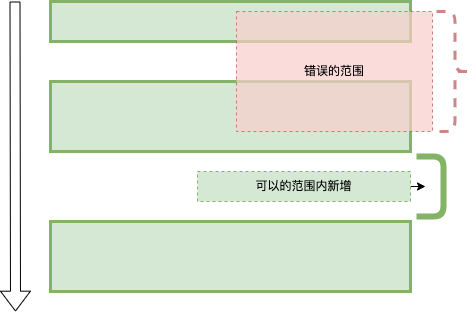

The diagram above was exported from draw.io. Its source (the exported page's mxGraphModel, read from the mxfile embedded in the PNG):
<mxGraphModel dx="626" dy="331" grid="1" gridSize="10" guides="1" tooltips="1" connect="1" arrows="1" fold="1" page="1" pageScale="1" pageWidth="827" pageHeight="1169" math="0" shadow="0">
  <root>
    <mxCell id="0" />
    <mxCell id="1" parent="0" />
    <mxCell id="2" value="" style="whiteSpace=wrap;html=1;fillColor=#d5e8d4;strokeColor=#82b366;strokeWidth=3;" vertex="1" parent="1">
      <mxGeometry x="84" y="670" width="360" height="40" as="geometry" />
    </mxCell>
    <mxCell id="3" value="" style="shape=flexArrow;endArrow=classic;html=1;endWidth=19;endSize=6.27;" edge="1" parent="1">
      <mxGeometry width="50" height="50" relative="1" as="geometry">
        <mxPoint x="48.5" y="670" as="sourcePoint" />
        <mxPoint x="49" y="980" as="targetPoint" />
      </mxGeometry>
    </mxCell>
    <mxCell id="4" value="" style="whiteSpace=wrap;html=1;fillColor=#d5e8d4;strokeColor=#82b366;strokeWidth=3;" vertex="1" parent="1">
      <mxGeometry x="84" y="750" width="360" height="70" as="geometry" />
    </mxCell>
    <mxCell id="5" value="" style="whiteSpace=wrap;html=1;fillColor=#d5e8d4;strokeColor=#82b366;strokeWidth=3;" vertex="1" parent="1">
      <mxGeometry x="84" y="890" width="360" height="70" as="geometry" />
    </mxCell>
    <mxCell id="6" value="错误的范围" style="whiteSpace=wrap;html=1;fillColor=#f8cecc;strokeColor=#b85450;strokeWidth=1;perimeterSpacing=0;opacity=70;dashed=1;" vertex="1" parent="1">
      <mxGeometry x="270" y="680" width="196" height="120" as="geometry" />
    </mxCell>
    <mxCell id="7" value="" style="edgeStyle=none;html=1;" edge="1" parent="1" source="8">
      <mxGeometry relative="1" as="geometry">
        <mxPoint x="459" y="855" as="targetPoint" />
      </mxGeometry>
    </mxCell>
    <mxCell id="8" value="可以的范围内新增" style="whiteSpace=wrap;html=1;fillColor=#d5e8d4;strokeColor=#82b366;dashed=1;" vertex="1" parent="1">
      <mxGeometry x="231" y="840" width="213" height="30" as="geometry" />
    </mxCell>
    <mxCell id="9" value="" style="shape=curlyBracket;whiteSpace=wrap;html=1;rounded=1;flipH=1;dashed=1;strokeWidth=3;fillColor=#f8cecc;opacity=70;strokeColor=#b85450;" vertex="1" parent="1">
      <mxGeometry x="470" y="680" width="37" height="120" as="geometry" />
    </mxCell>
    <mxCell id="10" value="" style="shape=curlyBracket;whiteSpace=wrap;html=1;rounded=1;flipH=1;size=0;fillColor=#d5e8d4;strokeColor=#82b366;strokeWidth=6;" vertex="1" parent="1">
      <mxGeometry x="450" y="825" width="27" height="60" as="geometry" />
    </mxCell>
  </root>
</mxGraphModel>